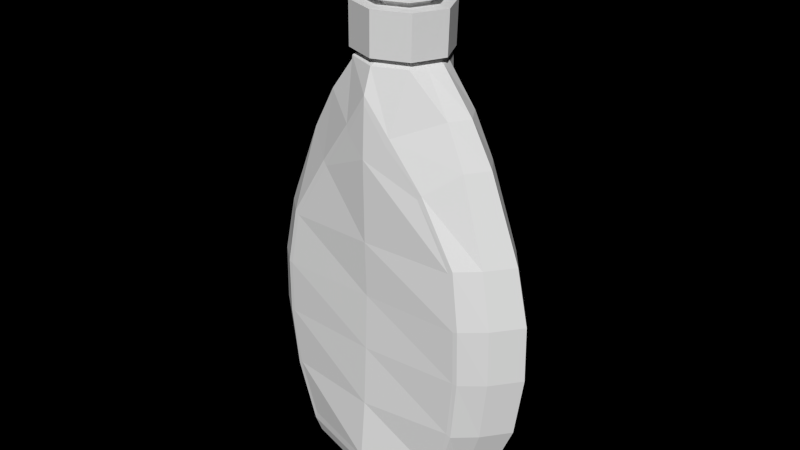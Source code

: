 # Source: 2c114348c6594800bd0cee3a778c646a.blend  (saved by Blender 2.72.0; exported with 4.5.12 LTS)
import bpy
from mathutils import Matrix  # noqa: F401  (used for matrix-valued properties, if any)

bpy.ops.wm.read_factory_settings(use_empty=True)
scene = bpy.context.scene
scene.name = 'Scene'

# ---- collections
col_collection_1 = bpy.data.collections.new('Collection 1'); scene.collection.children.link(col_collection_1)

# ---- world
world_world = bpy.data.worlds.new('World'); scene.world = world_world
world_world.use_nodes = True; world_world.node_tree.nodes.clear()
_N = world_world.node_tree.nodes; _L = world_world.node_tree.links
n0 = _N.new('ShaderNodeOutputWorld'); n0.name = 'World Output'; n0.location = (300, 300)
n1 = _N.new('ShaderNodeBackground'); n1.name = 'Background'; n1.location = (110, 300)
n1.inputs[0].default_value = (0.1679, 0.1679, 0.1679, 1.0)
n1.inputs[1].default_value = 0.0
_L.new(n1.outputs[0], n0.inputs[0])
n0.is_active_output = True
world_world.color = (0.05088, 0.05088, 0.05088)
world_world.use_sun_shadow = False
world_world.sun_shadow_jitter_overblur = 0.0
world_world.cycles.sampling_method = 'MANUAL'
world_world.cycles.sample_map_resolution = 256

# ---- meshes
me_cylinder = bpy.data.meshes.new('Cylinder')
me_cylinder.from_pydata([(0.007801, 0.1886, -1.0), (0.04628, 0.1835, 0.9917), (0.2713, 0.1333, -1.0), (0.1763, 0.1298, 0.9917), (0.3804, -5.542e-09, -1.0), (0.2302, -5.732e-09, 0.9917), (0.2713, -0.1333, -1.0), (0.1763, -0.1298, 0.9917), (0.007801, -0.1886, -1.0), (0.04628, -0.1835, 0.9917), (-0.2557, -0.1333, -1.0), (-0.08374, -0.1298, 0.9917), (-0.3648, 4.949e-09, -1.0), (-0.1376, 4.479e-09, 0.9917), (-0.2557, 0.1333, -1.0), (-0.08374, 0.1298, 0.9917), (0.007801, 0.4564, -0.8743), (0.5382, 0.3227, -0.8465), (0.7578, -2.503e-08, -0.8465), (0.5382, -0.3227, -0.8465), (0.007801, -0.4583, -0.8444), (-0.5226, -0.3227, -0.8465), (-0.7422, 3.657e-10, -0.8465), (-0.5226, 0.3227, -0.8465), (0.408, 0.2435, -0.9491), (0.5737, -1.587e-08, -0.9491), (0.408, -0.2435, -0.9491), (0.007801, -0.3444, -0.9689), (-0.3924, -0.2435, -0.9491), (-0.5581, 3.29e-09, -0.9491), (-0.3924, 0.2435, -0.9491), (0.007801, 0.3444, -0.9689), (0.007801, 0.3793, -0.4025), (0.705, 0.3172, -0.4025), (0.9939, -3.161e-08, -0.4025), (0.705, -0.3442, -0.4025), (0.007801, -0.3864, -0.4025), (-0.6894, -0.3442, -0.4025), (-0.9783, 1.771e-09, -0.4025), (-0.6894, 0.3172, -0.4025), (0.6619, 0.3021, -0.6245), (0.9329, -2.982e-08, -0.6245), (0.6619, -0.3357, -0.6245), (0.007801, -0.4115, -0.6245), (-0.6463, -0.3357, -0.6245), (-0.9173, 1.492e-09, -0.6245), (-0.6463, 0.3021, -0.6245), (0.007801, 0.3936, -0.6245), (0.007801, 0.3638, 0.002379), (0.641, 0.3001, 0.002379), (0.9033, -2.629e-08, 0.002379), (0.641, -0.3253, 0.002379), (0.007801, -0.3811, 0.002379), (-0.6254, -0.3253, 0.002379), (-0.8877, 4.024e-09, 0.002379), (-0.6254, 0.3001, 0.002379), (0.6999, 0.3132, -0.2001), (0.9865, -2.99e-08, -0.2001), (0.6999, -0.3482, -0.2001), (0.007801, -0.3675, -0.2001), (-0.6843, -0.3482, -0.2001), (-0.9709, 3.233e-09, -0.2001), (-0.6843, 0.3132, -0.2001), (0.007801, 0.3509, -0.2001), (0.0312, 0.3278, 0.5969), (0.2436, 0.2318, 0.5969), (0.3316, -1.504e-08, 0.5969), (0.2436, -0.2318, 0.5969), (0.0312, -0.3278, 0.5969), (-0.1812, -0.2318, 0.5969), (-0.2692, 3.198e-09, 0.5969), (-0.1812, 0.2318, 0.5969), (0.4053, 0.2805, 0.2223), (0.6932, -2.089e-08, 0.2997), (0.4053, -0.3238, 0.2223), (0.0195, -0.4015, 0.2997), (-0.3618, -0.3238, 0.2296), (-0.6542, 4.586e-09, 0.2997), (-0.3618, 0.2856, 0.2296), (0.0195, 0.383, 0.2997), (0.02978, 0.17, 0.6215), (0.1659, 0.1202, 0.6215), (0.2223, -2.081e-09, 0.6215), (0.1659, -0.1202, 0.6215), (0.02978, -0.17, 0.6215), (-0.1064, -0.1202, 0.6215), (-0.1628, 7.378e-09, 0.6215), (-0.1064, 0.1202, 0.6215), (0.03355, 0.1986, 0.7729), (0.1709, 0.1404, 0.7729), (0.2279, -2.477e-09, 0.7729), (0.1709, -0.1404, 0.7729), (0.03355, -0.1986, 0.7729), (-0.1038, -0.1404, 0.7729), (-0.1608, 8.574e-09, 0.7729), (-0.1038, 0.1404, 0.7729), (0.02844, 0.3329, 0.6215), (0.2612, 0.2354, 0.6215), (0.3576, -6.934e-09, 0.6215), (0.2612, -0.2354, 0.6215), (0.02844, -0.3329, 0.6215), (-0.2043, -0.2354, 0.6215), (-0.3008, 1.159e-08, 0.6215), (-0.2043, 0.2354, 0.6215), (0.03489, 0.336, 0.7729), (0.2698, 0.2376, 0.7729), (0.3671, -1.102e-08, 0.7729), (0.2698, -0.2376, 0.7729), (0.03489, -0.336, 0.7729), (-0.2, -0.2376, 0.7729), (-0.2973, 7.675e-09, 0.7729), (-0.2, 0.2376, 0.7729), (0.03408, 0.1989, 0.7941), (0.1716, 0.1406, 0.7941), (0.2286, -2.814e-09, 0.7941), (0.1716, -0.1406, 0.7941), (0.03408, -0.1989, 0.7941), (-0.1035, -0.1406, 0.7941), (-0.1605, 8.25e-09, 0.7941), (-0.1035, 0.1406, 0.7941), (0.03575, 0.1997, 0.8611), (0.1739, 0.1412, 0.8611), (0.2311, -3.883e-09, 0.8611), (0.1739, -0.1412, 0.8611), (0.03575, -0.1997, 0.8611), (-0.1024, -0.1412, 0.8611), (-0.1596, 7.226e-09, 0.8611), (-0.1024, 0.1412, 0.8611), (0.02835, 0.2723, 0.7941), (0.2199, 0.1926, 0.7941), (0.2992, -1.666e-09, 0.7941), (0.2199, -0.1926, 0.7941), (0.02835, -0.2723, 0.7941), (-0.1632, -0.1926, 0.7941), (-0.2426, 1.349e-08, 0.7941), (-0.1632, 0.1926, 0.7941), (0.03068, 0.2734, 0.8611), (0.223, 0.1933, 0.8611), (0.3027, -3.129e-09, 0.8611), (0.223, -0.1933, 0.8611), (0.03067, -0.2734, 0.8611), (-0.1616, -0.1933, 0.8611), (-0.2413, 1.208e-08, 0.8611), (-0.1616, 0.1933, 0.8611), (0.04207, 0.2615, 0.872), (0.2274, 0.1849, 0.872), (0.3041, -2.619e-09, 0.872), (0.2274, -0.1849, 0.872), (0.04207, -0.2615, 0.872), (-0.1432, -0.1849, 0.872), (-0.22, 1.193e-08, 0.872), (-0.1432, 0.1849, 0.872), (0.02535, 0.3677, 0.5111), (0.1884, 0.3262, 0.3777), (0.5416, -2.016e-08, 0.4483), (0.1884, -0.3574, 0.3854), (0.02527, -0.3902, 0.4813), (-0.1359, -0.3574, 0.3912), (-0.4909, 3.074e-09, 0.4483), (-0.1359, 0.3262, 0.3835), (0.03278, 0.2768, 0.9515), (0.2289, 0.1957, 0.9515), (0.3101, -4.606e-09, 0.9515), (0.2289, -0.1957, 0.9515), (0.03278, -0.2768, 0.9515), (-0.1633, -0.1957, 0.9515), (-0.2275, 1.065e-08, 0.9517), (-0.1633, 0.1957, 0.9515), (-0.3103, 0.06667, -1.0), (-0.1107, 0.06489, 0.9917), (-0.6324, 0.1614, -0.8465), (-0.4753, 0.1218, -0.9491), (-0.8338, 0.2121, -0.4025), (-0.7818, 0.199, -0.6245), (-0.7566, 0.1927, 0.002379), (-0.8276, 0.2106, -0.2001), (-0.2252, 0.1159, 0.5969), (-0.5555, 0.1619, 0.2997), (-0.1346, 0.06011, 0.6215), (-0.1323, 0.07022, 0.7729), (-0.2525, 0.1177, 0.6215), (-0.2486, 0.1188, 0.7729), (-0.132, 0.07031, 0.7941), (-0.131, 0.07059, 0.8611), (-0.2029, 0.09628, 0.7941), (-0.2015, 0.09667, 0.8611), (-0.1816, 0.09247, 0.872), (-0.4153, 0.1476, 0.4483), (-0.2163, 0.07057, 0.9436), (-0.3103, -0.06667, -1.0), (-0.1107, -0.06489, 0.9917), (-0.6324, -0.1614, -0.8465), (-0.4753, -0.1218, -0.9491), (-0.8338, -0.2121, -0.4025), (-0.7818, -0.199, -0.6245), (-0.7566, -0.1927, 0.002379), (-0.8276, -0.2106, -0.2001), (-0.2252, -0.1159, 0.5969), (-0.5555, -0.1619, 0.2997), (-0.1346, -0.06011, 0.6215), (-0.1323, -0.07022, 0.7729), (-0.2525, -0.1177, 0.6215), (-0.2486, -0.1188, 0.7729), (-0.132, -0.07031, 0.7941), (-0.131, -0.07059, 0.8611), (-0.2029, -0.09628, 0.7941), (-0.2015, -0.09667, 0.8611), (-0.1816, -0.09247, 0.872), (-0.4153, -0.1476, 0.4483), (-0.2193, -0.07088, 0.9402), (0.3259, -0.06667, -1.0), (0.2032, -0.06489, 0.9917), (0.648, -0.1614, -0.8465), (0.4909, -0.1218, -0.9491), (0.8495, -0.2121, -0.4025), (0.7974, -0.199, -0.6245), (0.7722, -0.1927, 0.002379), (0.8432, -0.2106, -0.2001), (0.2876, -0.1159, 0.5969), (0.5945, -0.1619, 0.2997), (0.1941, -0.06011, 0.6215), (0.1994, -0.07022, 0.7729), (0.3094, -0.1177, 0.6215), (0.3184, -0.1188, 0.7729), (0.2001, -0.07031, 0.7941), (0.2025, -0.07059, 0.8611), (0.2596, -0.09628, 0.7941), (0.2628, -0.09667, 0.8611), (0.2657, -0.09247, 0.872), (0.466, -0.1476, 0.4483), (0.2695, -0.09785, 0.9515), (0.3259, 0.06667, -1.0), (0.2032, 0.06489, 0.9917), (0.648, 0.1614, -0.8465), (0.4909, 0.1218, -0.9491), (0.8495, 0.2121, -0.4025), (0.7974, 0.199, -0.6245), (0.7722, 0.1927, 0.002379), (0.8432, 0.2106, -0.2001), (0.2876, 0.1159, 0.5969), (0.5945, 0.1619, 0.2997), (0.1941, 0.06011, 0.6215), (0.1994, 0.07022, 0.7729), (0.3094, 0.1177, 0.6215), (0.3184, 0.1188, 0.7729), (0.2001, 0.07031, 0.7941), (0.2025, 0.07059, 0.8611), (0.2596, 0.09628, 0.7941), (0.2628, 0.09667, 0.8611), (0.2657, 0.09247, 0.872), (0.466, 0.1476, 0.4483), (0.2695, 0.09785, 0.9515), (0.2259, 0.195, 0.8872), (0.3068, -3.192e-09, 0.8872), (0.2259, -0.195, 0.8872), (0.03051, -0.2757, 0.8872), (-0.1648, -0.195, 0.8872), (-0.2458, 1.215e-08, 0.8872), (-0.1648, 0.195, 0.8872), (0.03051, 0.2757, 0.8872), (-0.2148, 0.07782, 0.8929), (-0.2163, -0.07766, 0.8917), (0.2663, -0.09748, 0.8872), (0.2663, 0.09748, 0.8872), (0.03165, 0.2762, 0.9194), (0.2274, 0.1953, 0.9194), (0.3084, -3.899e-09, 0.9194), (0.2274, -0.1953, 0.9194), (0.03165, -0.2762, 0.9194), (-0.1641, -0.1953, 0.9194), (-0.7298, -2.576e-06, 0.8965), (-0.1641, 0.1953, 0.9194), (-0.2187, 0.09767, 0.9194), (-0.2187, -0.09767, 0.9194), (0.2679, -0.09767, 0.9194), (0.2679, 0.09767, 0.9194), (-0.5145, -1.758e-06, 0.9462), (-0.4882, 0.0636, 0.9353), (-0.4906, -0.06388, 0.932), (-0.5102, -1.757e-06, 0.8823), (-0.4828, 0.07014, 0.8898), (-0.4841, -0.07, 0.8887), (-0.5852, 0.08489, 0.9013), (-0.4884, 0.08803, 0.9133), (-0.4884, -0.08803, 0.9133), (-0.7151, 0.05907, 0.8915), (-0.717, -0.05933, 0.8901), (-0.6886, 3.646e-06, 0.8609), (-0.6723, 0.06514, 0.8564), (-0.6752, -0.06501, 0.8571), (-0.4889, -4.778e-06, 0.904), (-0.6965, 0.08176, 0.8737), (-0.6995, -0.08176, 0.8757), (-0.5943, 0.06134, 0.9212), (-0.5951, -0.06161, 0.9179), (-0.5852, -0.08489, 0.9013), (-0.5702, 0.06764, 0.8809), (-0.5911, -2.166e-06, 0.8701), (-0.5709, -0.0675, 0.8797), (-0.6222, -2.167e-06, 0.9272), (-0.7061, -0.02952, 0.8779), (-0.7122, 0.0001777, 0.8807), (-0.7051, 0.02937, 0.8785), (-0.6984, 0.03868, 0.8707), (-0.6893, 0.03267, 0.8659), (-0.6997, -0.03846, 0.8717), (-0.6909, -0.03255, 0.8663), (-0.6721, -2.575e-06, 0.8462), (-0.579, 2.002e-06, 0.8919), (0.02793, 5.351e-06, 0.915), (-0.5874, -0.03065, 0.9105), (-0.6038, 0.0001828, 0.912), (-0.5881, 0.03049, 0.9122), (-0.581, 0.04016, 0.9043), (-0.5715, 0.03392, 0.8994), (-0.5808, -0.03993, 0.9042), (-0.5715, -0.0338, 0.8987), (-0.4801, -0.03532, 0.9256), (-0.4957, 0.0002035, 0.9312), (-0.4792, 0.03513, 0.9276), (-0.4793, 0.04626, 0.9175), (-0.4741, 0.03907, 0.9101), (-0.4791, -0.04601, 0.9174), (-0.4746, -0.03894, 0.9094), (0.03989, -0.02831, 0.9316), (0.02879, 0.0001723, 0.9369), (0.04106, 0.02818, 0.9331), (0.03867, 0.03711, 0.9251), (0.04113, 0.03134, 0.9189), (0.03879, -0.03689, 0.925), (0.04053, -0.03122, 0.9184), (-0.2309, 0.08831, 0.9159), (-0.2288, 0.06381, 0.9378), (-0.2315, -0.06409, 0.9347), (-0.2309, -0.08831, 0.9159), (-0.2272, 0.07036, 0.8919), (-0.2552, -1.707e-06, 0.8867), (-0.2287, -0.07022, 0.8909), (-0.2542, -1.708e-06, 0.9509), (0.04847, 0.2395, 0.9722), (0.2181, 0.1693, 0.9722), (0.2884, -1.673e-06, 0.9722), (0.2181, -0.1693, 0.9722), (0.04847, -0.2395, 0.9722), (-0.1212, -0.1693, 0.9722), (-0.1914, -1.659e-06, 0.975), (-0.1212, 0.1693, 0.9722), (-0.168, 0.07327, 0.9779), (-0.1692, -0.0734, 0.9765), (0.2533, -0.08467, 0.9722), (0.2533, 0.08467, 0.9722), (0.3027, 0.1492, -0.9937), (0.4248, -7.133e-09, -0.9937), (0.3027, -0.1492, -0.9937), (0.007801, -0.211, -0.9937), (-0.2871, -0.1492, -0.9937), (-0.4092, 4.608e-09, -0.9937), (-0.2871, 0.1492, -0.9937), (0.007801, 0.211, -0.9937), (-0.3481, 0.07461, -0.9937), (-0.3481, -0.07461, -0.9937), (0.3638, -0.07461, -0.9937), (0.3638, 0.07461, -0.9937), (0.6341, 0.3091, -0.6143), (0.5215, 0.3284, -0.8165), (0.6337, -0.3411, -0.6145), (0.5209, -0.3283, -0.8165), (-0.6181, -0.3411, -0.6145), (-0.5053, -0.3283, -0.8165), (-0.6185, 0.3091, -0.6143), (-0.5059, 0.3284, -0.8165), (0.007801, 0.4577, -0.8443), (0.007801, -0.4564, -0.8743), (0.6704, 0.3183, -0.2044), (0.6755, 0.323, -0.4002), (0.6702, -0.3515, -0.2045), (0.6752, -0.3479, -0.4001), (-0.6546, -0.3515, -0.2045), (-0.6596, -0.3479, -0.4001), (-0.6548, 0.3183, -0.2044), (-0.6599, 0.323, -0.4002), (0.3799, 0.2866, 0.2072), (0.6134, 0.3063, -0.007758), (0.3796, -0.33, 0.2079), (0.6131, -0.3292, -0.00819), (-0.337, -0.3301, 0.2137), (-0.5977, -0.3293, -0.009076), (-0.3373, 0.2919, 0.2131), (-0.598, 0.3065, -0.008611), (0.1729, 0.3273, 0.348), (0.1732, -0.3647, 0.3554), (-0.1217, -0.365, 0.3613), (-0.1215, 0.3277, 0.3537), (0.02525, 0.3651, 0.4812), (0.02535, -0.3866, 0.5111), (0.007801, 0.4262, -0.9229), (0.5031, 0.3014, -0.8975), (0.7082, -2.193e-08, -0.8975), (0.5031, -0.3014, -0.8975), (0.007801, -0.4262, -0.9229), (-0.4875, -0.3014, -0.8975), (-0.6926, 1.786e-09, -0.8975), (-0.4875, 0.3014, -0.8975), (-0.59, 0.1507, -0.8975), (-0.59, -0.1507, -0.8975), (0.6056, -0.1507, -0.8975), (0.6056, 0.1507, -0.8975)], [], [(339, 1, 3, 340), (350, 232, 5, 341), (349, 211, 7, 342), (342, 7, 9, 343), (343, 9, 11, 344), (348, 190, 13, 345), (3, 1, 15, 169, 13, 190, 11, 9, 7, 211, 5, 232), (346, 15, 1, 339), (347, 169, 15, 346), (0, 2, 231, 4, 210, 6, 8, 10, 189, 12, 168, 14), (395, 16, 17, 396), (406, 233, 18, 397), (405, 212, 19, 398), (398, 19, 372, 399), (399, 372, 21, 400), (404, 191, 22, 401), (402, 23, 16, 395), (403, 170, 23, 402), (358, 31, 24, 351), (362, 234, 25, 352), (361, 213, 26, 353), (353, 26, 27, 354), (354, 27, 28, 355), (360, 192, 29, 356), (357, 30, 31, 358), (359, 171, 30, 357), (47, 32, 374, 363), (236, 235, 34, 41), (215, 214, 35, 42), (365, 376, 36, 43), (43, 36, 378, 367), (194, 193, 38, 45), (369, 380, 32, 47), (173, 172, 39, 46), (371, 47, 363, 364), (233, 236, 41, 18), (212, 215, 42, 19), (366, 365, 43, 20), (20, 43, 367, 368), (191, 194, 45, 22), (370, 369, 47, 371), (170, 173, 46, 23), (63, 48, 382, 373), (238, 237, 50, 57), (217, 216, 51, 58), (375, 384, 52, 59), (59, 52, 386, 377), (196, 195, 54, 61), (379, 388, 48, 63), (175, 174, 55, 62), (32, 63, 373, 374), (235, 238, 57, 34), (214, 217, 58, 35), (376, 375, 59, 36), (36, 59, 377, 378), (193, 196, 61, 38), (380, 379, 63, 32), (172, 175, 62, 39), (152, 64, 65, 153), (250, 239, 66, 154), (229, 218, 67, 155), (155, 67, 68, 394), (394, 68, 69, 157), (208, 197, 70, 158), (159, 71, 64, 152), (187, 176, 71, 159), (48, 79, 381, 382), (237, 240, 73, 50), (216, 219, 74, 51), (384, 383, 75, 52), (52, 75, 385, 386), (195, 198, 77, 54), (388, 387, 79, 48), (174, 177, 78, 55), (64, 80, 81, 65), (239, 241, 82, 66), (218, 220, 83, 67), (67, 83, 84, 68), (68, 84, 85, 69), (197, 199, 86, 70), (71, 87, 80, 64), (176, 178, 87, 71), (92, 93, 109, 108), (95, 88, 104, 111), (81, 80, 96, 97), (220, 82, 98, 222), (85, 84, 100, 101), (242, 90, 106, 244), (80, 87, 103, 96), (91, 92, 108, 107), (96, 104, 105, 97), (243, 244, 106, 98), (222, 223, 107, 99), (99, 107, 108, 100), (100, 108, 109, 101), (201, 202, 110, 102), (103, 111, 104, 96), (180, 181, 111, 103), (178, 86, 102, 180), (221, 91, 107, 223), (199, 85, 101, 201), (88, 89, 105, 104), (84, 83, 99, 100), (241, 81, 97, 243), (179, 95, 111, 181), (200, 94, 110, 202), (88, 112, 113, 89), (242, 245, 114, 90), (221, 224, 115, 91), (91, 115, 116, 92), (92, 116, 117, 93), (200, 203, 118, 94), (95, 119, 112, 88), (179, 182, 119, 95), (127, 120, 136, 143), (113, 112, 128, 129), (224, 114, 130, 226), (117, 116, 132, 133), (246, 122, 138, 248), (112, 119, 135, 128), (123, 124, 140, 139), (204, 126, 142, 206), (128, 136, 137, 129), (247, 248, 138, 130), (226, 227, 139, 131), (131, 139, 140, 132), (132, 140, 141, 133), (205, 206, 142, 134), (135, 143, 136, 128), (184, 185, 143, 135), (124, 125, 141, 140), (182, 118, 134, 184), (225, 123, 139, 227), (203, 117, 133, 205), (120, 121, 137, 136), (116, 115, 131, 132), (245, 113, 129, 247), (183, 127, 143, 185), (120, 144, 145, 121), (246, 249, 146, 122), (225, 228, 147, 123), (123, 147, 148, 124), (124, 148, 149, 125), (204, 207, 150, 126), (127, 151, 144, 120), (183, 186, 151, 127), (79, 393, 389, 381), (240, 250, 154, 73), (219, 229, 155, 74), (383, 390, 156, 75), (75, 156, 391, 385), (198, 208, 158, 77), (387, 392, 393, 79), (177, 187, 159, 78), (264, 160, 161, 265), (275, 251, 162, 266), (274, 230, 163, 267), (267, 163, 164, 268), (268, 164, 165, 269), (336, 337, 281, 279), (271, 167, 160, 264), (272, 188, 167, 271), (345, 13, 169, 347), (401, 22, 170, 403), (356, 29, 171, 359), (45, 38, 172, 173), (22, 45, 173, 170), (61, 54, 174, 175), (38, 61, 175, 172), (158, 70, 176, 187), (54, 77, 177, 174), (70, 86, 178, 176), (102, 110, 181, 180), (87, 178, 180, 103), (94, 179, 181, 110), (94, 118, 182, 179), (134, 142, 185, 184), (119, 182, 184, 135), (126, 183, 185, 142), (126, 150, 186, 183), (77, 158, 187, 177), (335, 336, 279, 280), (344, 11, 190, 348), (400, 21, 191, 404), (355, 28, 192, 360), (44, 37, 193, 194), (21, 44, 194, 191), (60, 53, 195, 196), (37, 60, 196, 193), (157, 69, 197, 208), (53, 76, 198, 195), (69, 85, 199, 197), (101, 109, 202, 201), (86, 199, 201, 102), (93, 200, 202, 109), (93, 117, 203, 200), (125, 204, 206, 141), (133, 141, 206, 205), (118, 203, 205, 134), (125, 149, 207, 204), (76, 157, 208, 198), (269, 165, 209, 273), (341, 5, 211, 349), (397, 18, 212, 405), (352, 25, 213, 361), (41, 34, 214, 215), (18, 41, 215, 212), (57, 50, 216, 217), (34, 57, 217, 214), (154, 66, 218, 229), (50, 73, 219, 216), (66, 82, 220, 218), (83, 220, 222, 99), (98, 106, 223, 222), (90, 221, 223, 106), (90, 114, 224, 221), (115, 224, 226, 131), (130, 138, 227, 226), (122, 225, 227, 138), (122, 146, 228, 225), (73, 154, 229, 219), (266, 162, 230, 274), (340, 3, 232, 350), (396, 17, 233, 406), (351, 24, 234, 362), (40, 33, 235, 236), (17, 40, 236, 233), (56, 49, 237, 238), (33, 56, 238, 235), (153, 65, 239, 250), (49, 72, 240, 237), (65, 81, 241, 239), (89, 242, 244, 105), (97, 105, 244, 243), (82, 241, 243, 98), (89, 113, 245, 242), (121, 246, 248, 137), (129, 137, 248, 247), (114, 245, 247, 130), (121, 145, 249, 246), (72, 153, 250, 240), (265, 161, 251, 275), (144, 259, 252, 145), (249, 263, 253, 146), (228, 262, 254, 147), (147, 254, 255, 148), (148, 255, 256, 149), (207, 261, 257, 150), (151, 258, 259, 144), (186, 260, 258, 151), (150, 257, 260, 186), (149, 256, 261, 207), (146, 253, 262, 228), (145, 252, 263, 249), (259, 264, 265, 252), (263, 275, 266, 253), (262, 274, 267, 254), (254, 267, 268, 255), (255, 268, 269, 256), (332, 331, 283, 277), (258, 271, 264, 259), (260, 272, 271, 258), (334, 333, 278, 284), (256, 269, 273, 261), (253, 266, 274, 262), (252, 265, 275, 263), (297, 298, 289, 307), (296, 297, 307, 288), (293, 282, 291, 285), (295, 294, 286, 292), (337, 334, 284, 281), (331, 335, 280, 283), (338, 332, 277, 276), (333, 338, 276, 278), (287, 306, 316, 308), (304, 287, 308, 314), (302, 303, 313, 312), (305, 300, 310, 315), (298, 295, 292, 289), (282, 296, 288, 291), (299, 293, 285, 270), (294, 299, 270, 286), (279, 281, 298, 297), (280, 279, 297, 296), (277, 283, 282, 293), (284, 278, 294, 295), (281, 284, 295, 298), (283, 280, 296, 282), (276, 277, 293, 299), (278, 276, 299, 294), (301, 300, 286, 270), (302, 301, 270, 285), (304, 303, 291, 288), (305, 306, 289, 292), (306, 287, 307, 289), (287, 304, 288, 307), (303, 302, 285, 291), (300, 305, 292, 286), (308, 316, 323, 290), (314, 308, 290, 321), (312, 313, 320, 319), (315, 310, 317, 322), (306, 305, 315, 316), (303, 304, 314, 313), (301, 302, 312, 311), (300, 301, 311, 310), (290, 323, 330, 309), (321, 290, 309, 328), (319, 320, 327, 326), (322, 317, 324, 329), (316, 315, 322, 323), (313, 314, 321, 320), (311, 312, 319, 318), (310, 311, 318, 317), (323, 322, 329, 330), (320, 321, 328, 327), (318, 319, 326, 325), (317, 318, 325, 324), (257, 261, 337, 336), (260, 257, 336, 335), (188, 272, 331, 332), (273, 209, 333, 334), (261, 273, 334, 337), (272, 260, 335, 331), (166, 188, 332, 338), (209, 166, 338, 333), (160, 339, 340, 161), (251, 350, 341, 162), (230, 349, 342, 163), (163, 342, 343, 164), (164, 343, 344, 165), (209, 348, 345, 166), (167, 346, 339, 160), (188, 347, 346, 167), (166, 345, 347, 188), (165, 344, 348, 209), (162, 341, 349, 230), (161, 340, 350, 251), (0, 358, 351, 2), (231, 362, 352, 4), (210, 361, 353, 6), (6, 353, 354, 8), (8, 354, 355, 10), (189, 360, 356, 12), (14, 357, 358, 0), (168, 359, 357, 14), (12, 356, 359, 168), (10, 355, 360, 189), (4, 352, 361, 210), (2, 351, 362, 231), (364, 363, 40, 17), (365, 366, 19, 42), (368, 367, 44, 21), (369, 370, 23, 46), (371, 364, 17, 16), (366, 20, 372, 19), (20, 368, 21, 372), (370, 371, 16, 23), (374, 373, 56, 33), (375, 376, 35, 58), (378, 377, 60, 37), (379, 380, 39, 62), (363, 374, 33, 40), (376, 365, 42, 35), (367, 378, 37, 44), (380, 369, 46, 39), (382, 381, 72, 49), (383, 384, 51, 74), (386, 385, 76, 53), (387, 388, 55, 78), (373, 382, 49, 56), (384, 375, 58, 51), (377, 386, 53, 60), (388, 379, 62, 55), (381, 389, 153, 72), (390, 383, 74, 155), (385, 391, 157, 76), (392, 387, 78, 159), (389, 393, 152, 153), (156, 390, 155, 394), (391, 156, 394, 157), (393, 392, 159, 152), (31, 395, 396, 24), (234, 406, 397, 25), (213, 405, 398, 26), (26, 398, 399, 27), (27, 399, 400, 28), (192, 404, 401, 29), (30, 402, 395, 31), (171, 403, 402, 30), (29, 401, 403, 171), (28, 400, 404, 192), (25, 397, 405, 213), (24, 396, 406, 234)])
_uv = me_cylinder.uv_layers.new(name='UVMap')
_uv.uv.foreach_set('vector', [0.6049, 0.8034, 0.6009, 0.7997, 0.6249, 0.8105, 0.6299, 0.8161, 0.6346, 0.8131, 0.6278, 0.8101, 0.6335, 0.8078, 0.6394, 0.8103, 0.6381, 0.805, 0.6312, 0.8021, 0.6294, 0.7998, 0.637, 0.7994, 0.637, 0.7994, 0.6294, 0.7998, 0.605, 0.79, 0.6104, 0.7903, 0.6104, 0.7903, 0.605, 0.79, 0.5729, 0.78, 0.5726, 0.7771, 0.5492, 0.7645, 0.5614, 0.7731, 0.5493, 0.7721, 0.5348, 0.766, 0.6249, 0.8105, 0.6009, 0.7997, 0.5714, 0.7836, 0.5586, 0.7802, 0.5493, 0.7721, 0.5614, 0.7731, 0.5729, 0.78, 0.605, 0.79, 0.6294, 0.7998, 0.6312, 0.8021, 0.6335, 0.8078, 0.6278, 0.8101, 0.5692, 0.7853, 0.5714, 0.7836, 0.6009, 0.7997, 0.6049, 0.8034, 0.5444, 0.7777, 0.5586, 0.7802, 0.5714, 0.7836, 0.5692, 0.7853, 0.9111, 0.5448, 0.9702, 0.5707, 0.9798, 0.589, 0.9893, 0.6074, 0.9732, 0.6204, 0.957, 0.6333, 0.8926, 0.6333, 0.8336, 0.6074, 0.824, 0.5891, 0.8144, 0.5708, 0.8305, 0.5577, 0.8466, 0.5448, 0.3163, 0.1101, 0.3134, 0.1224, 0.1908, 0.1017, 0.1999, 0.08896, 0.1609, 0.06328, 0.1477, 0.07694, 0.09621, 0.04847, 0.114, 0.035, 0.8059, 0.06361, 0.8194, 0.07719, 0.7758, 0.1033, 0.7664, 0.09029, 0.7664, 0.09029, 0.7758, 0.1033, 0.6513, 0.1238, 0.6484, 0.1114, 0.6484, 0.1114, 0.6513, 0.1238, 0.5452, 0.1564, 0.5456, 0.144, 0.5112, 0.1481, 0.5113, 0.1605, 0.4814, 0.1706, 0.4815, 0.1594, 0.4179, 0.143, 0.4181, 0.1552, 0.3134, 0.1224, 0.3163, 0.1101, 0.452, 0.1477, 0.4516, 0.1602, 0.4181, 0.1552, 0.4179, 0.143, 0.3293, 0.05748, 0.3213, 0.09, 0.2211, 0.06834, 0.2471, 0.03733, 0.2255, 0.01808, 0.1909, 0.04201, 0.1554, 0.01521, 0.2018, 0.0001437, 0.7401, 0.01844, 0.7753, 0.04241, 0.7448, 0.06933, 0.7184, 0.03799, 0.7184, 0.03799, 0.7448, 0.06933, 0.6435, 0.091, 0.6354, 0.05818, 0.6354, 0.05818, 0.6435, 0.091, 0.5499, 0.1191, 0.5514, 0.07862, 0.5178, 0.07601, 0.5138, 0.1197, 0.4817, 0.1325, 0.4819, 0.08552, 0.4127, 0.07812, 0.4139, 0.1183, 0.3213, 0.09, 0.3293, 0.05748, 0.4462, 0.07573, 0.4497, 0.1193, 0.4139, 0.1183, 0.4127, 0.07812, 0.303, 0.1768, 0.2969, 0.2248, 0.1367, 0.2065, 0.1545, 0.153, 0.1029, 0.1382, 0.08166, 0.1979, 0.006881, 0.1851, 0.03382, 0.116, 0.8648, 0.1388, 0.886, 0.1995, 0.834, 0.2076, 0.8154, 0.1528, 0.8087, 0.1565, 0.8264, 0.2091, 0.6671, 0.2258, 0.6613, 0.1776, 0.6613, 0.1776, 0.6671, 0.2258, 0.5415, 0.2316, 0.5424, 0.1985, 0.5106, 0.2026, 0.5108, 0.2328, 0.4812, 0.234, 0.4813, 0.2086, 0.423, 0.1974, 0.4232, 0.231, 0.2969, 0.2248, 0.303, 0.1768, 0.452, 0.2024, 0.4518, 0.2326, 0.4277, 0.231, 0.4278, 0.1968, 0.312, 0.1286, 0.303, 0.1768, 0.1545, 0.153, 0.1934, 0.1097, 0.1477, 0.07694, 0.1029, 0.1382, 0.03382, 0.116, 0.09621, 0.04847, 0.8194, 0.07719, 0.8648, 0.1388, 0.8154, 0.1528, 0.7758, 0.1033, 0.7728, 0.1115, 0.8087, 0.1565, 0.6613, 0.1776, 0.6527, 0.1301, 0.6527, 0.1301, 0.6613, 0.1776, 0.5424, 0.1985, 0.5499, 0.1611, 0.5113, 0.1605, 0.5106, 0.2026, 0.4813, 0.2086, 0.4814, 0.1706, 0.4137, 0.1599, 0.423, 0.1974, 0.303, 0.1768, 0.312, 0.1286, 0.4516, 0.1602, 0.452, 0.2024, 0.4278, 0.1968, 0.4181, 0.1552, 0.296, 0.2699, 0.2987, 0.3169, 0.1422, 0.3102, 0.1322, 0.2572, 0.07678, 0.2539, 0.08716, 0.314, 0.01572, 0.3202, 0.0001437, 0.2498, 0.8912, 0.2566, 0.8807, 0.3181, 0.8281, 0.3144, 0.8378, 0.2596, 0.8299, 0.2592, 0.8203, 0.312, 0.6648, 0.3168, 0.6677, 0.2703, 0.6677, 0.2703, 0.6648, 0.3168, 0.5437, 0.2931, 0.5419, 0.2609, 0.5107, 0.2589, 0.511, 0.2883, 0.481, 0.2815, 0.4811, 0.2559, 0.423, 0.2607, 0.4208, 0.2931, 0.2987, 0.3169, 0.296, 0.2699, 0.4516, 0.2586, 0.4509, 0.2879, 0.4258, 0.2936, 0.4277, 0.2609, 0.2969, 0.2248, 0.296, 0.2699, 0.1322, 0.2572, 0.1367, 0.2065, 0.08166, 0.1979, 0.07678, 0.2539, 0.0001437, 0.2498, 0.006881, 0.1851, 0.886, 0.1995, 0.8912, 0.2566, 0.8378, 0.2596, 0.834, 0.2076, 0.8264, 0.2091, 0.8299, 0.2592, 0.6677, 0.2703, 0.6671, 0.2258, 0.6671, 0.2258, 0.6677, 0.2703, 0.5419, 0.2609, 0.5415, 0.2316, 0.5108, 0.2328, 0.5107, 0.2589, 0.4811, 0.2559, 0.4812, 0.234, 0.4232, 0.231, 0.423, 0.2607, 0.296, 0.2699, 0.2969, 0.2248, 0.4518, 0.2326, 0.4516, 0.2586, 0.4277, 0.2609, 0.4277, 0.231, 0.3151, 0.4476, 0.3173, 0.4769, 0.2452, 0.4914, 0.2605, 0.4191, 0.1657, 0.454, 0.2115, 0.5114, 0.1775, 0.5313, 0.1176, 0.475, 0.7997, 0.4605, 0.7507, 0.5173, 0.7169, 0.4954, 0.701, 0.4201, 0.701, 0.4201, 0.7169, 0.4954, 0.6434, 0.4764, 0.6487, 0.4433, 0.6487, 0.4433, 0.6434, 0.4764, 0.5651, 0.4655, 0.611, 0.4046, 0.5185, 0.3935, 0.5237, 0.4649, 0.4807, 0.4603, 0.4803, 0.383, 0.3526, 0.4039, 0.3957, 0.4675, 0.3173, 0.4769, 0.3151, 0.4476, 0.4418, 0.3934, 0.4377, 0.4659, 0.3957, 0.4675, 0.3526, 0.4039, 0.2987, 0.3169, 0.3062, 0.3919, 0.2017, 0.3742, 0.1422, 0.3102, 0.08716, 0.314, 0.1298, 0.4058, 0.07321, 0.4226, 0.01572, 0.3202, 0.8807, 0.3181, 0.8369, 0.4119, 0.7667, 0.3784, 0.8281, 0.3144, 0.8203, 0.312, 0.7594, 0.3742, 0.6571, 0.3907, 0.6648, 0.3168, 0.6648, 0.3168, 0.6571, 0.3907, 0.5764, 0.3487, 0.5437, 0.2931, 0.511, 0.2883, 0.5144, 0.3482, 0.4805, 0.3383, 0.481, 0.2815, 0.4208, 0.2931, 0.3885, 0.3493, 0.3062, 0.3919, 0.2987, 0.3169, 0.4509, 0.2879, 0.4464, 0.3478, 0.3947, 0.351, 0.4258, 0.2936, 0.6271, 0.9393, 0.6561, 0.8819, 0.7157, 0.8927, 0.721, 0.9501, 0.7637, 0.9186, 0.7413, 0.8811, 0.7602, 0.8615, 0.8036, 0.8799, 0.8036, 0.8244, 0.7611, 0.8344, 0.7517, 0.8079, 0.7965, 0.7718, 0.7965, 0.7718, 0.7517, 0.8079, 0.7024, 0.7726, 0.7235, 0.7118, 0.7235, 0.7118, 0.7024, 0.7726, 0.647, 0.7696, 0.6355, 0.7198, 0.6056, 0.7527, 0.6267, 0.7816, 0.6124, 0.7989, 0.5773, 0.784, 0.5716, 0.8706, 0.6154, 0.8441, 0.6561, 0.8819, 0.6271, 0.9393, 0.5744, 0.8262, 0.6099, 0.8212, 0.6154, 0.8441, 0.5716, 0.8706, 0.6656, 0.8164, 0.6331, 0.8079, 0.6432, 0.8009, 0.68, 0.8086, 0.6333, 0.8076, 0.662, 0.8249, 0.6664, 0.8407, 0.6353, 0.8196, 0.7157, 0.8927, 0.6561, 0.8819, 0.6643, 0.8559, 0.7102, 0.8711, 0.7611, 0.8344, 0.7602, 0.8615, 0.7545, 0.8591, 0.7493, 0.8381, 0.647, 0.7696, 0.7024, 0.7726, 0.6895, 0.7965, 0.6489, 0.7889, 0.7093, 0.8447, 0.7255, 0.8468, 0.7911, 0.8746, 0.7363, 0.8645, 0.6561, 0.8819, 0.6154, 0.8441, 0.6306, 0.8321, 0.6643, 0.8559, 0.7024, 0.8299, 0.6656, 0.8164, 0.68, 0.8086, 0.7232, 0.8252, 0.6643, 0.8559, 0.6664, 0.8407, 0.7084, 0.8603, 0.7102, 0.8711, 0.7358, 0.87, 0.7363, 0.8645, 0.7911, 0.8746, 0.7545, 0.8591, 0.7493, 0.8381, 0.7457, 0.8423, 0.7232, 0.8252, 0.7323, 0.819, 0.7323, 0.819, 0.7232, 0.8252, 0.68, 0.8086, 0.6895, 0.7965, 0.6895, 0.7965, 0.68, 0.8086, 0.6432, 0.8009, 0.6489, 0.7889, 0.6329, 0.7923, 0.6314, 0.801, 0.6262, 0.8047, 0.6255, 0.8044, 0.6306, 0.8321, 0.6353, 0.8196, 0.6664, 0.8407, 0.6643, 0.8559, 0.6219, 0.8182, 0.6271, 0.8111, 0.6353, 0.8196, 0.6306, 0.8321, 0.6099, 0.8212, 0.6124, 0.7989, 0.6255, 0.8044, 0.6219, 0.8182, 0.7127, 0.8367, 0.7024, 0.8299, 0.7232, 0.8252, 0.7457, 0.8423, 0.6267, 0.7816, 0.647, 0.7696, 0.6489, 0.7889, 0.6329, 0.7923, 0.662, 0.8249, 0.6973, 0.842, 0.7084, 0.8603, 0.6664, 0.8407, 0.7024, 0.7726, 0.7517, 0.8079, 0.7323, 0.819, 0.6895, 0.7965, 0.7413, 0.8811, 0.7157, 0.8927, 0.7102, 0.8711, 0.7358, 0.87, 0.6235, 0.8036, 0.6333, 0.8076, 0.6353, 0.8196, 0.6271, 0.8111, 0.6235, 0.8036, 0.6218, 0.8029, 0.6262, 0.8047, 0.6314, 0.801, 0.662, 0.8249, 0.6534, 0.8236, 0.6858, 0.8415, 0.6973, 0.842, 0.7093, 0.8447, 0.6995, 0.8421, 0.7069, 0.839, 0.7255, 0.8468, 0.7127, 0.8367, 0.704, 0.8315, 0.6941, 0.822, 0.7024, 0.8299, 0.7024, 0.8299, 0.6941, 0.822, 0.6586, 0.8112, 0.6656, 0.8164, 0.6656, 0.8164, 0.6586, 0.8112, 0.6252, 0.805, 0.6331, 0.8079, 0.6235, 0.8036, 0.6182, 0.8017, 0.6143, 0.7997, 0.6218, 0.8029, 0.6333, 0.8076, 0.6257, 0.8039, 0.6534, 0.8236, 0.662, 0.8249, 0.6235, 0.8036, 0.6185, 0.8012, 0.6257, 0.8039, 0.6333, 0.8076, 0.5991, 0.7804, 0.633, 0.804, 0.6387, 0.8097, 0.6075, 0.7873, 0.6858, 0.8415, 0.6534, 0.8236, 0.6451, 0.8154, 0.6749, 0.8362, 0.704, 0.8315, 0.7069, 0.839, 0.6909, 0.8322, 0.6897, 0.8261, 0.6252, 0.805, 0.6586, 0.8112, 0.647, 0.8109, 0.6115, 0.8059, 0.6633, 0.824, 0.6664, 0.8218, 0.6778, 0.8266, 0.6731, 0.8292, 0.6534, 0.8236, 0.6257, 0.8039, 0.6168, 0.7934, 0.6451, 0.8154, 0.6611, 0.8137, 0.6304, 0.8101, 0.6384, 0.8103, 0.6724, 0.815, 0.5754, 0.7924, 0.5709, 0.7813, 0.5899, 0.7894, 0.5917, 0.7962, 0.6451, 0.8154, 0.6387, 0.8097, 0.6657, 0.8308, 0.6749, 0.8362, 0.6858, 0.8355, 0.6731, 0.8292, 0.6778, 0.8266, 0.6909, 0.8322, 0.6897, 0.8261, 0.6764, 0.8214, 0.6724, 0.815, 0.6826, 0.8179, 0.6826, 0.8179, 0.6724, 0.815, 0.6384, 0.8103, 0.647, 0.8109, 0.647, 0.8109, 0.6384, 0.8103, 0.6006, 0.8035, 0.6115, 0.8059, 0.6056, 0.7995, 0.5917, 0.7962, 0.5899, 0.7894, 0.603, 0.7949, 0.6168, 0.7934, 0.6075, 0.7873, 0.6387, 0.8097, 0.6451, 0.8154, 0.6081, 0.7936, 0.596, 0.7859, 0.6075, 0.7873, 0.6168, 0.7934, 0.6304, 0.8101, 0.5898, 0.8021, 0.6006, 0.8035, 0.6384, 0.8103, 0.6185, 0.8012, 0.6143, 0.7997, 0.603, 0.7949, 0.6081, 0.7936, 0.6659, 0.818, 0.6611, 0.8137, 0.6724, 0.815, 0.6764, 0.8214, 0.6182, 0.8017, 0.6252, 0.805, 0.6115, 0.8059, 0.6056, 0.7995, 0.633, 0.804, 0.6569, 0.8236, 0.6657, 0.8308, 0.6387, 0.8097, 0.6586, 0.8112, 0.6941, 0.822, 0.6826, 0.8179, 0.647, 0.8109, 0.6995, 0.8421, 0.6858, 0.8415, 0.6749, 0.8362, 0.6858, 0.8355, 0.582, 0.7768, 0.5991, 0.7804, 0.6075, 0.7873, 0.596, 0.7859, 0.633, 0.804, 0.63, 0.8007, 0.6522, 0.8209, 0.6569, 0.8236, 0.6633, 0.824, 0.6559, 0.8207, 0.658, 0.8182, 0.6664, 0.8218, 0.6659, 0.818, 0.6584, 0.815, 0.656, 0.8122, 0.6611, 0.8137, 0.6611, 0.8137, 0.656, 0.8122, 0.626, 0.8103, 0.6304, 0.8101, 0.6304, 0.8101, 0.626, 0.8103, 0.5788, 0.8014, 0.5898, 0.8021, 0.5754, 0.7924, 0.5565, 0.7902, 0.5387, 0.7676, 0.5709, 0.7813, 0.5991, 0.7804, 0.5909, 0.773, 0.63, 0.8007, 0.633, 0.804, 0.582, 0.7768, 0.5674, 0.7649, 0.5909, 0.773, 0.5991, 0.7804, 0.3062, 0.3919, 0.3136, 0.4394, 0.2639, 0.4101, 0.2017, 0.3742, 0.1298, 0.4058, 0.1657, 0.454, 0.1176, 0.475, 0.07321, 0.4226, 0.8369, 0.4119, 0.7997, 0.4605, 0.701, 0.4201, 0.7667, 0.3784, 0.7594, 0.3742, 0.6977, 0.4109, 0.6502, 0.4355, 0.6571, 0.3907, 0.6571, 0.3907, 0.6502, 0.4355, 0.6167, 0.3979, 0.5764, 0.3487, 0.5144, 0.3482, 0.5185, 0.3935, 0.4803, 0.383, 0.4805, 0.3383, 0.3885, 0.3493, 0.347, 0.3973, 0.3136, 0.4394, 0.3062, 0.3919, 0.4464, 0.3478, 0.4418, 0.3934, 0.3526, 0.4039, 0.3947, 0.351, 0.614, 0.8022, 0.6079, 0.8031, 0.6341, 0.8182, 0.6396, 0.8196, 0.645, 0.8172, 0.6393, 0.8151, 0.6438, 0.8122, 0.6485, 0.8142, 0.6482, 0.8096, 0.6428, 0.8069, 0.6414, 0.801, 0.6462, 0.804, 0.6462, 0.804, 0.6414, 0.801, 0.6123, 0.7927, 0.6159, 0.7977, 0.6159, 0.7977, 0.6123, 0.7927, 0.5706, 0.7787, 0.5706, 0.7851, 0.4909, 0.7476, 0.5196, 0.7784, 0.1991, 0.6461, 0.1865, 0.6189, 0.5735, 0.7782, 0.5688, 0.7825, 0.6079, 0.8031, 0.614, 0.8022, 0.5362, 0.7651, 0.5278, 0.7747, 0.5688, 0.7825, 0.5735, 0.7782, 0.5348, 0.766, 0.5493, 0.7721, 0.5586, 0.7802, 0.5444, 0.7777, 0.4815, 0.1594, 0.4814, 0.1706, 0.4516, 0.1602, 0.452, 0.1477, 0.4819, 0.08552, 0.4817, 0.1325, 0.4497, 0.1193, 0.4462, 0.07573, 0.4813, 0.2086, 0.4812, 0.234, 0.4518, 0.2326, 0.452, 0.2024, 0.4814, 0.1706, 0.4813, 0.2086, 0.452, 0.2024, 0.4516, 0.1602, 0.4811, 0.2559, 0.481, 0.2815, 0.4509, 0.2879, 0.4516, 0.2586, 0.4812, 0.234, 0.4811, 0.2559, 0.4516, 0.2586, 0.4518, 0.2326, 0.4803, 0.383, 0.4807, 0.4603, 0.4377, 0.4659, 0.4418, 0.3934, 0.481, 0.2815, 0.4805, 0.3383, 0.4464, 0.3478, 0.4509, 0.2879, 0.5773, 0.784, 0.6124, 0.7989, 0.6099, 0.8212, 0.5744, 0.8262, 0.6255, 0.8044, 0.6262, 0.8047, 0.6271, 0.8111, 0.6219, 0.8182, 0.6154, 0.8441, 0.6099, 0.8212, 0.6219, 0.8182, 0.6306, 0.8321, 0.6218, 0.8029, 0.6235, 0.8036, 0.6271, 0.8111, 0.6262, 0.8047, 0.6218, 0.8029, 0.6143, 0.7997, 0.6185, 0.8012, 0.6235, 0.8036, 0.603, 0.7949, 0.5899, 0.7894, 0.596, 0.7859, 0.6081, 0.7936, 0.6257, 0.8039, 0.6185, 0.8012, 0.6081, 0.7936, 0.6168, 0.7934, 0.5709, 0.7813, 0.582, 0.7768, 0.596, 0.7859, 0.5899, 0.7894, 0.5709, 0.7813, 0.5387, 0.7676, 0.5674, 0.7649, 0.582, 0.7768, 0.4805, 0.3383, 0.4803, 0.383, 0.4418, 0.3934, 0.4464, 0.3478, 0.5343, 0.7472, 0.4909, 0.7476, 0.1865, 0.6189, 0.2165, 0.6088, 0.5726, 0.7771, 0.5729, 0.78, 0.5614, 0.7731, 0.5492, 0.7645, 0.5456, 0.144, 0.5452, 0.1564, 0.5113, 0.1605, 0.5112, 0.1481, 0.5514, 0.07862, 0.5499, 0.1191, 0.5138, 0.1197, 0.5178, 0.07601, 0.5377, 0.198, 0.5371, 0.2316, 0.5108, 0.2328, 0.5106, 0.2026, 0.5452, 0.1564, 0.5377, 0.198, 0.5106, 0.2026, 0.5113, 0.1605, 0.5374, 0.261, 0.5387, 0.2936, 0.511, 0.2883, 0.5107, 0.2589, 0.5371, 0.2316, 0.5374, 0.261, 0.5107, 0.2589, 0.5108, 0.2328, 0.611, 0.4046, 0.5651, 0.4655, 0.5237, 0.4649, 0.5185, 0.3935, 0.5387, 0.2936, 0.5703, 0.3502, 0.5144, 0.3482, 0.511, 0.2883, 0.6355, 0.7198, 0.647, 0.7696, 0.6267, 0.7816, 0.6056, 0.7527, 0.6489, 0.7889, 0.6432, 0.8009, 0.6314, 0.801, 0.6329, 0.7923, 0.6124, 0.7989, 0.6267, 0.7816, 0.6329, 0.7923, 0.6255, 0.8044, 0.6331, 0.8079, 0.6235, 0.8036, 0.6314, 0.801, 0.6432, 0.8009, 0.6331, 0.8079, 0.6252, 0.805, 0.6182, 0.8017, 0.6235, 0.8036, 0.5898, 0.8021, 0.5754, 0.7924, 0.5917, 0.7962, 0.6006, 0.8035, 0.6115, 0.8059, 0.6006, 0.8035, 0.5917, 0.7962, 0.6056, 0.7995, 0.6143, 0.7997, 0.6182, 0.8017, 0.6056, 0.7995, 0.603, 0.7949, 0.5898, 0.8021, 0.5788, 0.8014, 0.5565, 0.7902, 0.5754, 0.7924, 0.5703, 0.3502, 0.611, 0.4046, 0.5185, 0.3935, 0.5144, 0.3482, 0.5706, 0.7851, 0.5706, 0.7787, 0.5345, 0.7539, 0.5347, 0.7681, 0.6394, 0.8103, 0.6335, 0.8078, 0.6312, 0.8021, 0.6381, 0.805, 0.853, 0.03456, 0.8711, 0.04803, 0.8194, 0.07719, 0.8059, 0.06361, 0.764, 0.0001482, 0.8109, 0.01497, 0.7753, 0.04241, 0.7401, 0.01844, 0.9347, 0.1162, 0.9623, 0.1864, 0.886, 0.1995, 0.8648, 0.1388, 0.8711, 0.04803, 0.9347, 0.1162, 0.8648, 0.1388, 0.8194, 0.07719, 0.9694, 0.2523, 0.9538, 0.3244, 0.8807, 0.3181, 0.8912, 0.2566, 0.9623, 0.1864, 0.9694, 0.2523, 0.8912, 0.2566, 0.886, 0.1995, 0.8484, 0.483, 0.785, 0.539, 0.7507, 0.5173, 0.7997, 0.4605, 0.9538, 0.3244, 0.8947, 0.4296, 0.8369, 0.4119, 0.8807, 0.3181, 0.8036, 0.8799, 0.7602, 0.8615, 0.7611, 0.8344, 0.8036, 0.8244, 0.7517, 0.8079, 0.7611, 0.8344, 0.7493, 0.8381, 0.7323, 0.819, 0.7545, 0.8591, 0.7911, 0.8746, 0.7457, 0.8423, 0.7493, 0.8381, 0.7255, 0.8468, 0.7127, 0.8367, 0.7457, 0.8423, 0.7911, 0.8746, 0.7255, 0.8468, 0.7069, 0.839, 0.704, 0.8315, 0.7127, 0.8367, 0.6941, 0.822, 0.704, 0.8315, 0.6897, 0.8261, 0.6826, 0.8179, 0.6909, 0.8322, 0.6778, 0.8266, 0.6764, 0.8214, 0.6897, 0.8261, 0.6664, 0.8218, 0.6659, 0.818, 0.6764, 0.8214, 0.6778, 0.8266, 0.6664, 0.8218, 0.658, 0.8182, 0.6584, 0.815, 0.6659, 0.818, 0.8947, 0.4296, 0.8484, 0.483, 0.7997, 0.4605, 0.8369, 0.4119, 0.6485, 0.8142, 0.6438, 0.8122, 0.6428, 0.8069, 0.6482, 0.8096, 0.6299, 0.8161, 0.6249, 0.8105, 0.6278, 0.8101, 0.6346, 0.8131, 0.1999, 0.08896, 0.1908, 0.1017, 0.1477, 0.07694, 0.1609, 0.06328, 0.2471, 0.03733, 0.2211, 0.06834, 0.1909, 0.04201, 0.2255, 0.01808, 0.1476, 0.149, 0.129, 0.2049, 0.08166, 0.1979, 0.1029, 0.1382, 0.1908, 0.1017, 0.1476, 0.149, 0.1029, 0.1382, 0.1477, 0.07694, 0.1242, 0.2576, 0.1344, 0.3125, 0.08716, 0.314, 0.07678, 0.2539, 0.129, 0.2049, 0.1242, 0.2576, 0.07678, 0.2539, 0.08166, 0.1979, 0.2605, 0.4191, 0.2452, 0.4914, 0.2115, 0.5114, 0.1657, 0.454, 0.1344, 0.3125, 0.1944, 0.3785, 0.1298, 0.4058, 0.08716, 0.314, 0.721, 0.9501, 0.7157, 0.8927, 0.7413, 0.8811, 0.7637, 0.9186, 0.6973, 0.842, 0.7093, 0.8447, 0.7363, 0.8645, 0.7084, 0.8603, 0.7102, 0.8711, 0.7084, 0.8603, 0.7363, 0.8645, 0.7358, 0.87, 0.7602, 0.8615, 0.7413, 0.8811, 0.7358, 0.87, 0.7545, 0.8591, 0.6973, 0.842, 0.6858, 0.8415, 0.6995, 0.8421, 0.7093, 0.8447, 0.6569, 0.8236, 0.6633, 0.824, 0.6731, 0.8292, 0.6657, 0.8308, 0.6749, 0.8362, 0.6657, 0.8308, 0.6731, 0.8292, 0.6858, 0.8355, 0.7069, 0.839, 0.6995, 0.8421, 0.6858, 0.8355, 0.6909, 0.8322, 0.6569, 0.8236, 0.6522, 0.8209, 0.6559, 0.8207, 0.6633, 0.824, 0.1944, 0.3785, 0.2605, 0.4191, 0.1657, 0.454, 0.1298, 0.4058, 0.6396, 0.8196, 0.6341, 0.8182, 0.6393, 0.8151, 0.645, 0.8172, 0.63, 0.8007, 0.6206, 0.8014, 0.6454, 0.8208, 0.6522, 0.8209, 0.6559, 0.8207, 0.6508, 0.8193, 0.6536, 0.8164, 0.658, 0.8182, 0.6584, 0.815, 0.6538, 0.8123, 0.6511, 0.8073, 0.656, 0.8122, 0.656, 0.8122, 0.6511, 0.8073, 0.6199, 0.803, 0.626, 0.8103, 0.626, 0.8103, 0.6199, 0.803, 0.5733, 0.7923, 0.5788, 0.8014, 0.5565, 0.7902, 0.5332, 0.7788, 0.5131, 0.7568, 0.5387, 0.7676, 0.5909, 0.773, 0.5805, 0.7753, 0.6206, 0.8014, 0.63, 0.8007, 0.5674, 0.7649, 0.5434, 0.7563, 0.5805, 0.7753, 0.5909, 0.773, 0.5387, 0.7676, 0.5131, 0.7568, 0.5434, 0.7563, 0.5674, 0.7649, 0.5788, 0.8014, 0.5733, 0.7923, 0.5332, 0.7788, 0.5565, 0.7902, 0.658, 0.8182, 0.6536, 0.8164, 0.6538, 0.8123, 0.6584, 0.815, 0.6522, 0.8209, 0.6454, 0.8208, 0.6508, 0.8193, 0.6559, 0.8207, 0.6206, 0.8014, 0.614, 0.8022, 0.6396, 0.8196, 0.6454, 0.8208, 0.6508, 0.8193, 0.645, 0.8172, 0.6485, 0.8142, 0.6536, 0.8164, 0.6538, 0.8123, 0.6482, 0.8096, 0.6462, 0.804, 0.6511, 0.8073, 0.6511, 0.8073, 0.6462, 0.804, 0.6159, 0.7977, 0.6199, 0.803, 0.6199, 0.803, 0.6159, 0.7977, 0.5706, 0.7851, 0.5733, 0.7923, 0.5171, 0.7753, 0.529, 0.7629, 0.2039, 0.6213, 0.1994, 0.6376, 0.5805, 0.7753, 0.5735, 0.7782, 0.614, 0.8022, 0.6206, 0.8014, 0.5434, 0.7563, 0.5362, 0.7651, 0.5735, 0.7782, 0.5805, 0.7753, 0.5288, 0.7645, 0.5277, 0.7448, 0.2071, 0.6122, 0.2003, 0.629, 0.5733, 0.7923, 0.5706, 0.7851, 0.5347, 0.7681, 0.5332, 0.7788, 0.6536, 0.8164, 0.6485, 0.8142, 0.6482, 0.8096, 0.6538, 0.8123, 0.6454, 0.8208, 0.6396, 0.8196, 0.645, 0.8172, 0.6508, 0.8193, 0.1436, 0.6007, 0.1486, 0.6175, 0.08844, 0.5824, 0.09585, 0.5807, 0.1596, 0.592, 0.1436, 0.6007, 0.09585, 0.5807, 0.09389, 0.5741, 0.136, 0.6072, 0.1467, 0.5996, 0.07622, 0.5697, 0.05523, 0.5718, 0.1457, 0.6033, 0.1432, 0.5885, 0.06044, 0.5559, 0.07274, 0.5729, 0.5196, 0.7784, 0.5288, 0.7645, 0.2003, 0.629, 0.1991, 0.6461, 0.529, 0.7629, 0.5343, 0.7472, 0.2165, 0.6088, 0.2039, 0.6213, 0.4914, 0.7477, 0.5171, 0.7753, 0.1994, 0.6376, 0.1832, 0.6168, 0.5277, 0.7448, 0.4914, 0.7477, 0.1832, 0.6168, 0.2071, 0.6122, 0.08418, 0.5757, 0.07918, 0.571, 0.06864, 0.5709, 0.07006, 0.5701, 0.07812, 0.5753, 0.08418, 0.5757, 0.07006, 0.5701, 0.06957, 0.5685, 0.04811, 0.5657, 0.0646, 0.5748, 0.06881, 0.568, 0.06739, 0.5674, 0.06913, 0.5616, 0.05106, 0.556, 0.06616, 0.5702, 0.06767, 0.5707, 0.1486, 0.6175, 0.1457, 0.6033, 0.07274, 0.5729, 0.08844, 0.5824, 0.1467, 0.5996, 0.1596, 0.592, 0.09389, 0.5741, 0.07622, 0.5697, 0.1195, 0.5895, 0.136, 0.6072, 0.05523, 0.5718, 0.0001437, 0.5393, 0.1432, 0.5885, 0.1195, 0.5895, 0.0001437, 0.5393, 0.06044, 0.5559, 0.1865, 0.6189, 0.1991, 0.6461, 0.1486, 0.6175, 0.1436, 0.6007, 0.2165, 0.6088, 0.1865, 0.6189, 0.1436, 0.6007, 0.1596, 0.592, 0.1994, 0.6376, 0.2039, 0.6213, 0.1467, 0.5996, 0.136, 0.6072, 0.2003, 0.629, 0.2071, 0.6122, 0.1432, 0.5885, 0.1457, 0.6033, 0.1991, 0.6461, 0.2003, 0.629, 0.1457, 0.6033, 0.1486, 0.6175, 0.2039, 0.6213, 0.2165, 0.6088, 0.1596, 0.592, 0.1467, 0.5996, 0.1832, 0.6168, 0.1994, 0.6376, 0.136, 0.6072, 0.1195, 0.5895, 0.2071, 0.6122, 0.1832, 0.6168, 0.1195, 0.5895, 0.1432, 0.5885, 0.03446, 0.5541, 0.05106, 0.556, 0.06044, 0.5559, 0.0001437, 0.5393, 0.04811, 0.5657, 0.03446, 0.5541, 0.0001437, 0.5393, 0.05523, 0.5718, 0.07812, 0.5753, 0.0646, 0.5748, 0.07622, 0.5697, 0.09389, 0.5741, 0.06913, 0.5616, 0.07918, 0.571, 0.08844, 0.5824, 0.07274, 0.5729, 0.07918, 0.571, 0.08418, 0.5757, 0.09585, 0.5807, 0.08844, 0.5824, 0.08418, 0.5757, 0.07812, 0.5753, 0.09389, 0.5741, 0.09585, 0.5807, 0.0646, 0.5748, 0.04811, 0.5657, 0.05523, 0.5718, 0.07622, 0.5697, 0.05106, 0.556, 0.06913, 0.5616, 0.07274, 0.5729, 0.06044, 0.5559, 0.07006, 0.5701, 0.06864, 0.5709, 0.06843, 0.5696, 0.06859, 0.5695, 0.06957, 0.5685, 0.07006, 0.5701, 0.06859, 0.5695, 0.06852, 0.5694, 0.06739, 0.5674, 0.06881, 0.568, 0.06862, 0.5694, 0.06864, 0.5694, 0.06767, 0.5707, 0.06616, 0.5702, 0.0685, 0.5697, 0.06848, 0.5697, 0.07918, 0.571, 0.06913, 0.5616, 0.06767, 0.5707, 0.06864, 0.5709, 0.0646, 0.5748, 0.07812, 0.5753, 0.06957, 0.5685, 0.06881, 0.568, 0.03446, 0.5541, 0.04811, 0.5657, 0.06739, 0.5674, 0.06472, 0.5678, 0.05106, 0.556, 0.03446, 0.5541, 0.06472, 0.5678, 0.06616, 0.5702, 0.06859, 0.5695, 0.06843, 0.5696, 0.06866, 0.5696, 0.06865, 0.5696, 0.06852, 0.5694, 0.06859, 0.5695, 0.06865, 0.5696, 0.06866, 0.5696, 0.06864, 0.5694, 0.06862, 0.5694, 0.06866, 0.5696, 0.06867, 0.5696, 0.06848, 0.5697, 0.0685, 0.5697, 0.06867, 0.5696, 0.06867, 0.5696, 0.06864, 0.5709, 0.06767, 0.5707, 0.06848, 0.5697, 0.06843, 0.5696, 0.06881, 0.568, 0.06957, 0.5685, 0.06852, 0.5694, 0.06862, 0.5694, 0.06472, 0.5678, 0.06739, 0.5674, 0.06864, 0.5694, 0.06839, 0.5695, 0.06616, 0.5702, 0.06472, 0.5678, 0.06839, 0.5695, 0.0685, 0.5697, 0.06843, 0.5696, 0.06848, 0.5697, 0.06867, 0.5696, 0.06866, 0.5696, 0.06862, 0.5694, 0.06852, 0.5694, 0.06866, 0.5696, 0.06866, 0.5696, 0.06839, 0.5695, 0.06864, 0.5694, 0.06867, 0.5696, 0.06867, 0.5696, 0.0685, 0.5697, 0.06839, 0.5695, 0.06867, 0.5696, 0.06867, 0.5696, 0.5131, 0.7568, 0.5332, 0.7788, 0.5196, 0.7784, 0.4909, 0.7476, 0.5434, 0.7563, 0.5131, 0.7568, 0.4909, 0.7476, 0.5343, 0.7472, 0.5278, 0.7747, 0.5362, 0.7651, 0.529, 0.7629, 0.5171, 0.7753, 0.5347, 0.7681, 0.5345, 0.7539, 0.5277, 0.7448, 0.5288, 0.7645, 0.5332, 0.7788, 0.5347, 0.7681, 0.5288, 0.7645, 0.5196, 0.7784, 0.5362, 0.7651, 0.5434, 0.7563, 0.5343, 0.7472, 0.529, 0.7629, 0.5144, 0.7574, 0.5278, 0.7747, 0.5171, 0.7753, 0.4914, 0.7477, 0.5345, 0.7539, 0.5144, 0.7574, 0.4914, 0.7477, 0.5277, 0.7448, 0.6079, 0.8031, 0.6049, 0.8034, 0.6299, 0.8161, 0.6341, 0.8182, 0.6393, 0.8151, 0.6346, 0.8131, 0.6394, 0.8103, 0.6438, 0.8122, 0.6428, 0.8069, 0.6381, 0.805, 0.637, 0.7994, 0.6414, 0.801, 0.6414, 0.801, 0.637, 0.7994, 0.6104, 0.7903, 0.6123, 0.7927, 0.6123, 0.7927, 0.6104, 0.7903, 0.5726, 0.7771, 0.5706, 0.7787, 0.5345, 0.7539, 0.5492, 0.7645, 0.5348, 0.766, 0.5144, 0.7574, 0.5688, 0.7825, 0.5692, 0.7853, 0.6049, 0.8034, 0.6079, 0.8031, 0.5278, 0.7747, 0.5444, 0.7777, 0.5692, 0.7853, 0.5688, 0.7825, 0.5144, 0.7574, 0.5348, 0.766, 0.5444, 0.7777, 0.5278, 0.7747, 0.5706, 0.7787, 0.5726, 0.7771, 0.5492, 0.7645, 0.5345, 0.7539, 0.6438, 0.8122, 0.6394, 0.8103, 0.6381, 0.805, 0.6428, 0.8069, 0.6341, 0.8182, 0.6299, 0.8161, 0.6346, 0.8131, 0.6393, 0.8151, 0.9111, 0.5448, 0.9122, 0.5393, 0.9784, 0.5683, 0.9702, 0.5707, 0.9798, 0.589, 0.9892, 0.5889, 0.9999, 0.6096, 0.9893, 0.6074, 0.9732, 0.6204, 0.9818, 0.6242, 0.9637, 0.6388, 0.957, 0.6333, 0.957, 0.6333, 0.9637, 0.6388, 0.8915, 0.6388, 0.8926, 0.6333, 0.8926, 0.6333, 0.8915, 0.6388, 0.8253, 0.6097, 0.8336, 0.6074, 0.824, 0.5891, 0.8145, 0.5892, 0.8039, 0.5686, 0.8144, 0.5708, 0.8466, 0.5448, 0.84, 0.5394, 0.9122, 0.5393, 0.9111, 0.5448, 0.8305, 0.5577, 0.8219, 0.5539, 0.84, 0.5394, 0.8466, 0.5448, 0.8144, 0.5708, 0.8039, 0.5686, 0.8219, 0.5539, 0.8305, 0.5577, 0.8336, 0.6074, 0.8253, 0.6097, 0.8145, 0.5892, 0.824, 0.5891, 0.9893, 0.6074, 0.9999, 0.6096, 0.9818, 0.6242, 0.9732, 0.6204, 0.9702, 0.5707, 0.9784, 0.5683, 0.9892, 0.5889, 0.9798, 0.589, 0.1934, 0.1097, 0.1545, 0.153, 0.1476, 0.149, 0.1908, 0.1017, 0.8087, 0.1565, 0.7728, 0.1115, 0.7758, 0.1033, 0.8154, 0.1528, 0.5499, 0.1611, 0.5424, 0.1985, 0.5377, 0.198, 0.5452, 0.1564, 0.423, 0.1974, 0.4137, 0.1599, 0.4181, 0.1552, 0.4278, 0.1968, 0.312, 0.1286, 0.1934, 0.1097, 0.1908, 0.1017, 0.3134, 0.1224, 0.7728, 0.1115, 0.6527, 0.1301, 0.6513, 0.1238, 0.7758, 0.1033, 0.6527, 0.1301, 0.5499, 0.1611, 0.5452, 0.1564, 0.6513, 0.1238, 0.4137, 0.1599, 0.312, 0.1286, 0.3134, 0.1224, 0.4181, 0.1552, 0.1367, 0.2065, 0.1322, 0.2572, 0.1242, 0.2576, 0.129, 0.2049, 0.8299, 0.2592, 0.8264, 0.2091, 0.834, 0.2076, 0.8378, 0.2596, 0.5415, 0.2316, 0.5419, 0.2609, 0.5374, 0.261, 0.5371, 0.2316, 0.423, 0.2607, 0.4232, 0.231, 0.4277, 0.231, 0.4277, 0.2609, 0.1545, 0.153, 0.1367, 0.2065, 0.129, 0.2049, 0.1476, 0.149, 0.8264, 0.2091, 0.8087, 0.1565, 0.8154, 0.1528, 0.834, 0.2076, 0.5424, 0.1985, 0.5415, 0.2316, 0.5371, 0.2316, 0.5377, 0.198, 0.4232, 0.231, 0.423, 0.1974, 0.4278, 0.1968, 0.4277, 0.231, 0.1422, 0.3102, 0.2017, 0.3742, 0.1944, 0.3785, 0.1344, 0.3125, 0.7594, 0.3742, 0.8203, 0.312, 0.8281, 0.3144, 0.7667, 0.3784, 0.5437, 0.2931, 0.5764, 0.3487, 0.5703, 0.3502, 0.5387, 0.2936, 0.3885, 0.3493, 0.4208, 0.2931, 0.4258, 0.2936, 0.3947, 0.351, 0.1322, 0.2572, 0.1422, 0.3102, 0.1344, 0.3125, 0.1242, 0.2576, 0.8203, 0.312, 0.8299, 0.2592, 0.8378, 0.2596, 0.8281, 0.3144, 0.5419, 0.2609, 0.5437, 0.2931, 0.5387, 0.2936, 0.5374, 0.261, 0.4208, 0.2931, 0.423, 0.2607, 0.4277, 0.2609, 0.4258, 0.2936, 0.2017, 0.3742, 0.2639, 0.4101, 0.2605, 0.4191, 0.1944, 0.3785, 0.6977, 0.4109, 0.7594, 0.3742, 0.7667, 0.3784, 0.701, 0.4201, 0.5764, 0.3487, 0.6167, 0.3979, 0.611, 0.4046, 0.5703, 0.3502, 0.347, 0.3973, 0.3885, 0.3493, 0.3947, 0.351, 0.3526, 0.4039, 0.2639, 0.4101, 0.3136, 0.4394, 0.3151, 0.4476, 0.2605, 0.4191, 0.6502, 0.4355, 0.6977, 0.4109, 0.701, 0.4201, 0.6487, 0.4433, 0.6167, 0.3979, 0.6502, 0.4355, 0.6487, 0.4433, 0.611, 0.4046, 0.3136, 0.4394, 0.347, 0.3973, 0.3526, 0.4039, 0.3151, 0.4476, 0.3213, 0.09, 0.3163, 0.1101, 0.1999, 0.08896, 0.2211, 0.06834, 0.1909, 0.04201, 0.1609, 0.06328, 0.114, 0.035, 0.1554, 0.01521, 0.7753, 0.04241, 0.8059, 0.06361, 0.7664, 0.09029, 0.7448, 0.06933, 0.7448, 0.06933, 0.7664, 0.09029, 0.6484, 0.1114, 0.6435, 0.091, 0.6435, 0.091, 0.6484, 0.1114, 0.5456, 0.144, 0.5499, 0.1191, 0.5138, 0.1197, 0.5112, 0.1481, 0.4815, 0.1594, 0.4817, 0.1325, 0.4139, 0.1183, 0.4179, 0.143, 0.3163, 0.1101, 0.3213, 0.09, 0.4497, 0.1193, 0.452, 0.1477, 0.4179, 0.143, 0.4139, 0.1183, 0.4817, 0.1325, 0.4815, 0.1594, 0.452, 0.1477, 0.4497, 0.1193, 0.5499, 0.1191, 0.5456, 0.144, 0.5112, 0.1481, 0.5138, 0.1197, 0.8109, 0.01497, 0.853, 0.03456, 0.8059, 0.06361, 0.7753, 0.04241, 0.2211, 0.06834, 0.1999, 0.08896, 0.1609, 0.06328, 0.1909, 0.04201])
me_cylinder.use_remesh_preserve_volume = False
me_cylinder.use_remesh_preserve_attributes = False
me_cylinder.use_mirror_vertex_groups = False
me_cylinder.update()

# ---- objects
ob_daugoidau = bpy.data.objects.new('daugoidau', me_cylinder)

# ---- transforms, parenting, visibility, modifiers, constraints
ob_daugoidau.location = (-0.1272, 0.0, 3.949)
ob_daugoidau.scale = (2.085, 1.838, 3.907)
ob_daugoidau.lineart.crease_threshold = 0.0

# ---- collection membership
col_collection_1.objects.link(ob_daugoidau)

# ---- scene / render settings (as saved in the file)
scene.frame_start = 1; scene.frame_end = 103; scene.frame_set(1)
scene.render.engine = 'CYCLES'
scene.render.image_settings.color_mode = 'RGB'
scene.render.resolution_x = 1280
scene.render.resolution_y = 720
scene.render.dither_intensity = 0.0
scene.cycles.use_denoising = False
scene.cycles.samples = 10
scene.cycles.sampling_pattern = 'TABULATED_SOBOL'
scene.cycles.light_sampling_threshold = 0.0
scene.cycles.use_adaptive_sampling = False
scene.cycles.use_light_tree = False
scene.cycles.blur_glossy = 0.0
scene.cycles.pixel_filter_type = 'GAUSSIAN'
scene.cycles.sample_clamp_indirect = 0.0
scene.view_settings.view_transform = 'Standard'
bpy.context.view_layer.update()

# ---- added for rendering (the .blend has no active camera and no usable light): camera, sun
cam_auto = bpy.data.cameras.new('AutoCamera')
cam_auto.lens = 50.0
cam_auto.sensor_width = 36.0
cam_auto.clip_end = 1000.0
ob_auto_camera = bpy.data.objects.new('AutoCamera', cam_auto)
scene.collection.objects.link(ob_auto_camera)
ob_auto_camera.location = (8.18022, -9.94993, 10.5658)
ob_auto_camera.rotation_euler = (1.09748, -7.21219e-08, 0.694738)
scene.camera = ob_auto_camera
light_auto_sun = bpy.data.lights.new('AutoSun', 'SUN')
light_auto_sun.energy = 3.0
light_auto_sun.angle = 0.0523599
ob_auto_sun = bpy.data.objects.new('AutoSun', light_auto_sun)
scene.collection.objects.link(ob_auto_sun)
ob_auto_sun.rotation_euler = (0.872665, 0.174533, 0.523599)
bpy.context.view_layer.update()
